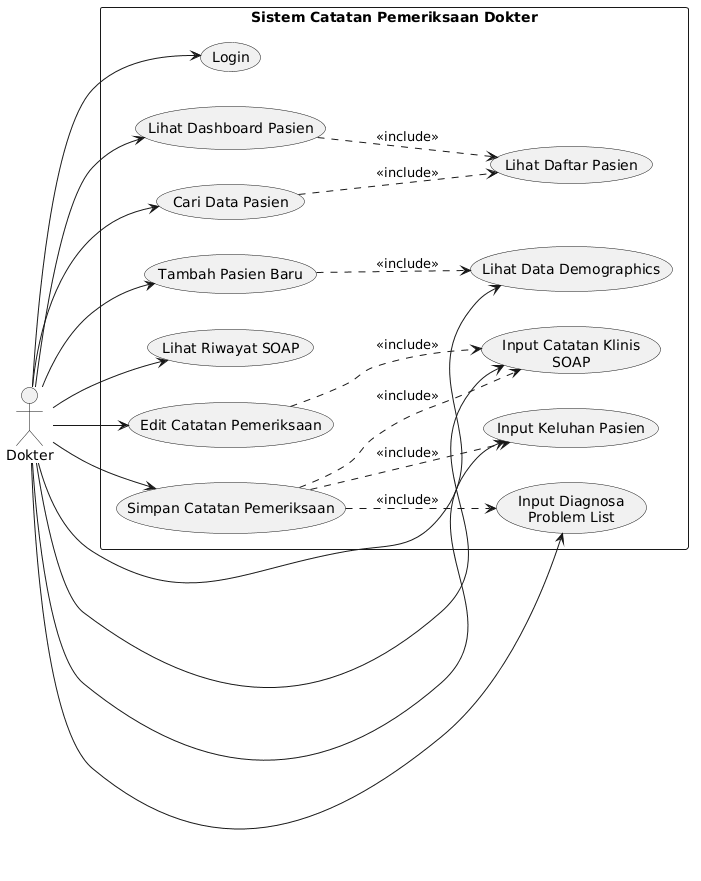

The diagram above was rendered by PlantUML. Its source (embedded in the PNG):
@startuml
left to right direction
skinparam packageStyle rectangle

actor Dokter

rectangle "Sistem Catatan Pemeriksaan Dokter" {

  usecase "Login" as UC1
  usecase "Lihat Dashboard Pasien" as UC2
  usecase "Lihat Daftar Pasien" as UC3
  usecase "Cari Data Pasien" as UC4
  usecase "Tambah Pasien Baru" as UC5

  usecase "Lihat Data Demographics" as UC6
  usecase "Lihat Riwayat SOAP" as UC7

  usecase "Input Keluhan Pasien" as UC8
  usecase "Input Diagnosa\nProblem List" as UC9
  usecase "Input Catatan Klinis\nSOAP" as UC10

  usecase "Simpan Catatan Pemeriksaan" as UC11
  usecase "Edit Catatan Pemeriksaan" as UC12
}

Dokter --> UC1
Dokter --> UC2
Dokter --> UC4
Dokter --> UC5
Dokter --> UC6
Dokter --> UC7
Dokter --> UC8
Dokter --> UC9
Dokter --> UC10
Dokter --> UC11
Dokter --> UC12

UC2 ..> UC3 : <<include>>
UC4 ..> UC3 : <<include>>

UC5 ..> UC6 : <<include>>

UC11 ..> UC8 : <<include>>
UC11 ..> UC9 : <<include>>
UC11 ..> UC10 : <<include>>

UC12 ..> UC10 : <<include>>
@enduml